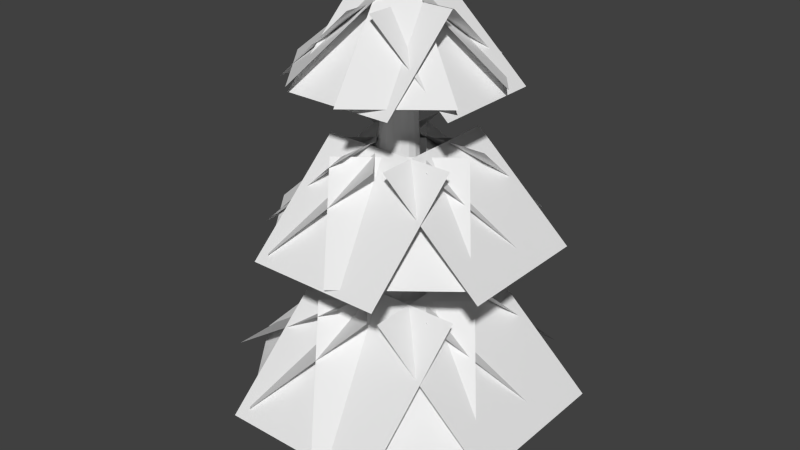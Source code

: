 # Source: pine_tree.blend  (saved by Blender 2.73.0; exported with 4.5.12 LTS)
import bpy
from mathutils import Matrix  # noqa: F401  (used for matrix-valued properties, if any)

bpy.ops.wm.read_factory_settings(use_empty=True)
scene = bpy.context.scene
scene.name = 'Scene'

# ---- collections
col_collection_1 = bpy.data.collections.new('Collection 1'); scene.collection.children.link(col_collection_1)

# ---- world
world_world = bpy.data.worlds.new('World'); scene.world = world_world
world_world.color = (0.05088, 0.05088, 0.05088)
world_world.use_sun_shadow = False
world_world.sun_shadow_jitter_overblur = 0.0
world_world.cycles.sampling_method = 'MANUAL'
world_world.cycles.sample_map_resolution = 256

# ---- meshes
me_cylinder = bpy.data.meshes.new('Cylinder')
me_cylinder.from_pydata([(-2.511, -4.61, 0.9375), (2.616, -4.61, 0.9375), (-2.511, -0.783, 4.349), (2.616, -0.783, 4.349), (-4.628, 2.765, 1.484), (-4.628, -2.362, 1.484), (-0.3765, 2.765, 4.348), (-0.3765, -2.362, 4.348), (4.85, -2.191, 0.9375), (4.85, 2.935, 0.9375), (1.023, -2.191, 4.349), (1.023, 2.935, 4.349), (2.585, 4.925, 0.9375), (-2.542, 4.925, 0.9375), (2.585, 1.098, 4.349), (-2.542, 1.098, 4.349), (0.74, -4.724, 1.115), (4.339, -1.86, 1.115), (-1.398, -2.037, 4.176), (2.201, 0.8272, 4.176), (0.6359, -2.209, 4.226), (-2.228, 1.39, 4.226), (-2.095, -4.382, 1.23), (-4.959, -0.7832, 1.23), (4.557, 1.087, 1.115), (1.692, 4.686, 1.115), (1.87, -1.051, 4.176), (-0.9943, 2.548, 4.176), (-1.009, 4.817, 1.115), (-4.609, 1.953, 1.115), (1.129, 2.13, 4.176), (-2.47, -0.734, 4.176), (-2.03, -3.855, 5.998), (2.285, -3.855, 5.998), (-2.03, -0.633, 8.87), (2.285, -0.633, 8.87), (-3.548, 2.368, 6.029), (-3.548, -1.948, 6.029), (-0.4123, 2.368, 8.994), (-0.4123, -1.948, 8.994), (4.166, -1.818, 5.998), (4.166, 2.497, 5.998), (0.9448, -1.818, 8.87), (0.9448, 2.497, 8.87), (2.259, 4.172, 5.998), (-2.056, 4.172, 5.998), (2.259, 0.9501, 8.87), (-2.056, 0.9501, 8.87), (0.7063, -3.95, 6.148), (3.736, -1.539, 6.148), (-1.094, -1.689, 8.724), (1.936, 0.7224, 8.724), (0.6186, -1.834, 8.767), (-1.793, 1.196, 8.767), (-1.68, -3.663, 6.244), (-4.091, -0.6331, 6.244), (3.919, 0.9411, 6.148), (1.508, 3.971, 6.148), (1.657, -0.8588, 8.724), (-0.7537, 2.171, 8.724), (-0.7663, 4.081, 6.148), (-3.796, 1.67, 6.148), (1.034, 1.819, 8.724), (-1.996, -0.5918, 8.724), (-1.72, -2.568, 10.72), (1.755, -2.568, 10.72), (-1.72, 0.0256, 13.03), (1.755, 0.0256, 13.03), (-3.073, 1.956, 10.58), (-3.073, -1.519, 10.58), (-0.4879, 1.956, 12.91), (-0.4879, -1.519, 12.91), (2.781, -1.432, 10.63), (2.781, 2.043, 10.63), (0.1874, -1.432, 12.94), (0.1874, 2.043, 12.94), (1.734, 2.711, 10.7), (-1.741, 2.711, 10.7), (1.734, 0.1168, 13.01), (-1.741, 0.1168, 13.01), (0.4839, -3.149, 10.94), (2.923, -1.207, 10.94), (-0.3765, -0.3564, 13.41), (0.3855, 0.25, 13.41), (0.0419, -0.3606, 13.48), (-0.5946, 0.4392, 13.48), (-1.438, -2.917, 11.02), (-3.379, -0.4777, 11.02), (3.071, 0.7899, 10.94), (1.129, 3.23, 10.94), (0.3161, -0.1032, 13.47), (-0.3204, 0.6966, 13.47), (-0.7018, 3.318, 10.94), (-3.141, 1.377, 10.94), (0.1585, 0.5259, 13.41), (-0.6035, -0.08052, 13.41), (0.0, 1.0, -1.0), (8.975e-09, 0.4284, 12.7), (0.3827, 0.9239, -1.0), (0.1639, 0.3958, 12.7), (0.7071, 0.7071, -1.0), (0.3029, 0.3029, 12.7), (0.9239, 0.3827, -1.0), (0.3958, 0.1639, 12.7), (1.0, -4.371e-08, -1.0), (0.4284, -1.85e-08, 12.7), (0.9239, -0.3827, -1.0), (0.3958, -0.1639, 12.7), (0.7071, -0.7071, -1.0), (0.3029, -0.3029, 12.7), (0.3827, -0.9239, -1.0), (0.1639, -0.3958, 12.7), (1.51e-07, -1.0, -1.0), (7.366e-08, -0.4284, 12.7), (-0.3827, -0.9239, -1.0), (-0.1639, -0.3958, 12.7), (-0.7071, -0.7071, -1.0), (-0.3029, -0.3029, 12.7), (-0.9239, -0.3827, -1.0), (-0.3958, -0.1639, 12.7), (-1.0, 1.192e-08, -1.0), (-0.4284, 5.337e-09, 12.7), (-0.9239, 0.3827, -1.0), (-0.3958, 0.1639, 12.7), (-0.7071, 0.7071, -1.0), (-0.3029, 0.3029, 12.7), (-0.3827, 0.9239, -1.0), (-0.1639, 0.3958, 12.7)], [], [(0, 1, 3, 2), (4, 5, 7, 6), (8, 9, 11, 10), (12, 13, 15, 14), (16, 17, 19, 18), (20, 21, 23, 22), (24, 25, 27, 26), (28, 29, 31, 30), (32, 33, 35, 34), (36, 37, 39, 38), (40, 41, 43, 42), (44, 45, 47, 46), (48, 49, 51, 50), (52, 53, 55, 54), (56, 57, 59, 58), (60, 61, 63, 62), (64, 65, 67, 66), (68, 69, 71, 70), (72, 73, 75, 74), (76, 77, 79, 78), (80, 81, 83, 82), (84, 85, 87, 86), (88, 89, 91, 90), (92, 93, 95, 94), (96, 97, 99, 98), (98, 99, 101, 100), (100, 101, 103, 102), (102, 103, 105, 104), (104, 105, 107, 106), (106, 107, 109, 108), (108, 109, 111, 110), (110, 111, 113, 112), (112, 113, 115, 114), (114, 115, 117, 116), (116, 117, 119, 118), (118, 119, 121, 120), (120, 121, 123, 122), (122, 123, 125, 124), (99, 97, 127, 125, 123, 121, 119, 117, 115, 113, 111, 109, 107, 105, 103, 101), (126, 127, 97, 96), (124, 125, 127, 126), (96, 98, 100, 102, 104, 106, 108, 110, 112, 114, 116, 118, 120, 122, 124, 126)])
_uv = me_cylinder.uv_layers.new(name='UVMap')
_uv.uv.foreach_set('vector', [0.53, 0.5436, 0.9612, 0.5436, 0.9612, 0.9748, 0.53, 0.9748, 0.53, 0.5436, 0.9612, 0.5436, 0.9612, 0.9748, 0.53, 0.9748, 0.53, 0.5436, 0.9612, 0.5436, 0.9612, 0.9748, 0.53, 0.9748, 0.53, 0.5436, 0.9612, 0.5436, 0.9612, 0.9748, 0.53, 0.9748, 0.53, 0.5436, 0.9612, 0.5436, 0.9612, 0.9748, 0.53, 0.9748, 0.53, 0.5436, 0.9612, 0.5436, 0.9612, 0.9748, 0.53, 0.9748, 0.53, 0.5436, 0.9612, 0.5436, 0.9612, 0.9748, 0.53, 0.9748, 0.53, 0.5436, 0.9612, 0.5436, 0.9612, 0.9748, 0.53, 0.9748, 0.53, 0.5436, 0.9612, 0.5436, 0.9612, 0.9748, 0.53, 0.9748, 0.53, 0.5436, 0.9612, 0.5436, 0.9612, 0.9748, 0.53, 0.9748, 0.53, 0.5436, 0.9612, 0.5436, 0.9612, 0.9748, 0.53, 0.9748, 0.53, 0.5436, 0.9612, 0.5436, 0.9612, 0.9748, 0.53, 0.9748, 0.53, 0.5436, 0.9612, 0.5436, 0.9612, 0.9748, 0.53, 0.9748, 0.53, 0.5436, 0.9612, 0.5436, 0.9612, 0.9748, 0.53, 0.9748, 0.53, 0.5436, 0.9612, 0.5436, 0.9612, 0.9748, 0.53, 0.9748, 0.53, 0.5436, 0.9612, 0.5436, 0.9612, 0.9748, 0.53, 0.9748, 0.53, 0.5436, 0.9612, 0.5436, 0.9612, 0.9748, 0.53, 0.9748, 0.53, 0.5436, 0.9612, 0.5436, 0.9612, 0.9748, 0.53, 0.9748, 0.53, 0.5436, 0.9612, 0.5436, 0.9612, 0.9748, 0.53, 0.9748, 0.53, 0.5436, 0.9612, 0.5436, 0.9612, 0.9748, 0.53, 0.9748, 0.53, 0.5436, 0.9612, 0.5436, 0.9612, 0.9748, 0.53, 0.9748, 0.53, 0.5436, 0.9612, 0.5436, 0.9612, 0.9748, 0.53, 0.9748, 0.53, 0.5436, 0.9612, 0.5436, 0.9612, 0.9748, 0.53, 0.9748, 0.53, 0.5436, 0.9612, 0.5436, 0.9612, 0.9748, 0.53, 0.9748, 0.2158, 0.002347, 0.1731, 0.9999, 0.1557, 0.9993, 0.1889, 0.001402, 0.1889, 0.001402, 0.1557, 0.9993, 0.1383, 0.9989, 0.1619, 0.000715, 0.1619, 0.000715, 0.1383, 0.9989, 0.1209, 0.9986, 0.1349, 0.0002855, 0.1349, 0.0002855, 0.1209, 0.9986, 0.1034, 0.9986, 0.108, 0.0001137, 0.108, 0.0001137, 0.1034, 0.9986, 0.08601, 0.9986, 0.08099, 0.0001996, 0.08099, 0.0001996, 0.08601, 0.9986, 0.06858, 0.9989, 0.05403, 0.0005431, 0.05403, 0.0005431, 0.06858, 0.9989, 0.05116, 0.9993, 0.02707, 0.001144, 0.02707, 0.001144, 0.05116, 0.9993, 0.03374, 0.9999, 0.0001137, 0.002003, 0.4317, 0.002349, 0.389, 0.9999, 0.3716, 0.9993, 0.4048, 0.001404, 0.4048, 0.001404, 0.3716, 0.9993, 0.3542, 0.9989, 0.3778, 0.0007162, 0.3778, 0.0007162, 0.3542, 0.9989, 0.3368, 0.9986, 0.3509, 0.0002861, 0.3509, 0.0002861, 0.3368, 0.9986, 0.3193, 0.9986, 0.3239, 0.0001137, 0.3239, 0.0001137, 0.3193, 0.9986, 0.3019, 0.9986, 0.2969, 0.000199, 0.2969, 0.000199, 0.3019, 0.9986, 0.2845, 0.9989, 0.27, 0.000542, 0.547, 0.2262, 0.5423, 0.2377, 0.5335, 0.2465, 0.5221, 0.2512, 0.5097, 0.2512, 0.4982, 0.2465, 0.4894, 0.2377, 0.4847, 0.2262, 0.4847, 0.2138, 0.4894, 0.2024, 0.4982, 0.1936, 0.5097, 0.1888, 0.5221, 0.1888, 0.5335, 0.1936, 0.5423, 0.2024, 0.547, 0.2138, 0.243, 0.001143, 0.2671, 0.9993, 0.2496, 0.9999, 0.216, 0.002001, 0.27, 0.000542, 0.2845, 0.9989, 0.2671, 0.9993, 0.243, 0.001143, 0.5368, 0.007926, 0.5635, 0.019, 0.584, 0.03948, 0.5951, 0.06622, 0.5951, 0.09517, 0.584, 0.1219, 0.5635, 0.1424, 0.5368, 0.1535, 0.5078, 0.1535, 0.4811, 0.1424, 0.4606, 0.1219, 0.4495, 0.09517, 0.4495, 0.06622, 0.4606, 0.03948, 0.4811, 0.019, 0.5078, 0.007926])
me_cylinder.use_remesh_preserve_volume = False
me_cylinder.use_remesh_preserve_attributes = False
me_cylinder.use_mirror_vertex_groups = False
me_cylinder.update()

# ---- objects
ob_cylinder = bpy.data.objects.new('Cylinder', me_cylinder)

# ---- transforms, parenting, visibility, modifiers, constraints
ob_cylinder.location = (0.0, 0.0, 1.011)
ob_cylinder.lineart.crease_threshold = 0.0

# ---- collection membership
col_collection_1.objects.link(ob_cylinder)

# ---- scene / render settings (as saved in the file)
scene.frame_start = 1; scene.frame_end = 250; scene.frame_set(0)
scene.render.engine = 'BLENDER_EEVEE_NEXT'
scene.render.resolution_percentage = 50
scene.render.dither_intensity = 0.0
scene.cycles.use_denoising = False
scene.cycles.samples = 10
scene.cycles.sampling_pattern = 'TABULATED_SOBOL'
scene.cycles.light_sampling_threshold = 0.0
scene.cycles.use_adaptive_sampling = False
scene.cycles.use_light_tree = False
scene.cycles.blur_glossy = 0.0
scene.cycles.pixel_filter_type = 'GAUSSIAN'
scene.cycles.sample_clamp_indirect = 0.0
scene.view_settings.view_transform = 'Standard'
bpy.context.view_layer.update()

# ---- added for rendering (the .blend has no active camera and no usable light): camera, sun
cam_auto = bpy.data.cameras.new('AutoCamera')
cam_auto.lens = 50.0
cam_auto.sensor_width = 36.0
cam_auto.clip_end = 1000.0
ob_auto_camera = bpy.data.objects.new('AutoCamera', cam_auto)
scene.collection.objects.link(ob_auto_camera)
ob_auto_camera.location = (18.4246, -22.0745, 22.0327)
ob_auto_camera.rotation_euler = (1.09748, -7.21219e-08, 0.694738)
scene.camera = ob_auto_camera
light_auto_sun = bpy.data.lights.new('AutoSun', 'SUN')
light_auto_sun.energy = 3.0
light_auto_sun.angle = 0.0523599
ob_auto_sun = bpy.data.objects.new('AutoSun', light_auto_sun)
scene.collection.objects.link(ob_auto_sun)
ob_auto_sun.rotation_euler = (0.872665, 0.174533, 0.523599)
bpy.context.view_layer.update()
